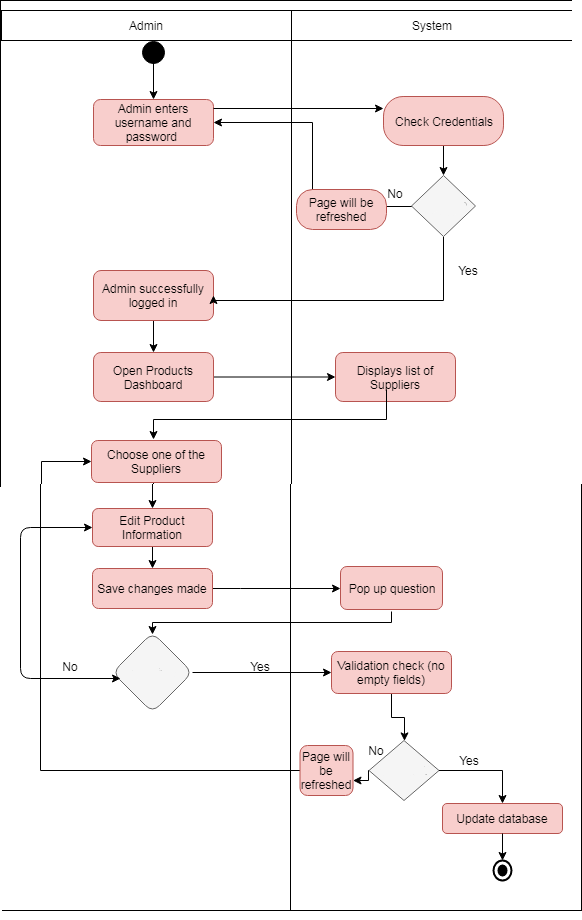

The diagram above was exported from draw.io. Its source (the exported page's mxGraphModel, read from the mxfile embedded in the PNG):
<mxGraphModel dx="840" dy="1533" grid="1" gridSize="10" guides="1" tooltips="1" connect="1" arrows="1" fold="1" page="1" pageScale="1" pageWidth="850" pageHeight="1100" math="0" shadow="0">
  <root>
    <mxCell id="0" />
    <mxCell id="1" parent="0" />
    <mxCell id="u1t0pqgW_Okq3vDd_ESV-3" value="" style="html=1;dashed=0;whitespace=wrap;gradientColor=#ffffff;" vertex="1" parent="1">
      <mxGeometry x="219" y="-50" width="582" height="990" as="geometry" />
    </mxCell>
    <mxCell id="ShD6kJjR1pyC2rvackcW-114" value="Admin enters username and password&amp;nbsp;" style="rounded=1;whiteSpace=wrap;html=1;fillColor=#f8cecc;strokeColor=#b85450;" parent="1" vertex="1">
      <mxGeometry x="312" y="49" width="120" height="46" as="geometry" />
    </mxCell>
    <mxCell id="u1t0pqgW_Okq3vDd_ESV-53" value="" style="edgeStyle=orthogonalEdgeStyle;rounded=0;orthogonalLoop=1;jettySize=auto;html=1;strokeColor=#000000;" edge="1" parent="1" source="ShD6kJjR1pyC2rvackcW-115" target="u1t0pqgW_Okq3vDd_ESV-52">
      <mxGeometry relative="1" as="geometry" />
    </mxCell>
    <mxCell id="ShD6kJjR1pyC2rvackcW-115" value="Admin successfully logged in" style="rounded=1;whiteSpace=wrap;html=1;fillColor=#f8cecc;strokeColor=#b85450;" parent="1" vertex="1">
      <mxGeometry x="312" y="220" width="120" height="50" as="geometry" />
    </mxCell>
    <mxCell id="u1t0pqgW_Okq3vDd_ESV-58" value="" style="edgeStyle=orthogonalEdgeStyle;rounded=0;orthogonalLoop=1;jettySize=auto;html=1;strokeColor=#000000;" edge="1" parent="1" source="u1t0pqgW_Okq3vDd_ESV-52" target="u1t0pqgW_Okq3vDd_ESV-57">
      <mxGeometry relative="1" as="geometry" />
    </mxCell>
    <mxCell id="u1t0pqgW_Okq3vDd_ESV-52" value="Open Products Dashboard" style="rounded=1;whiteSpace=wrap;html=1;fillColor=#f8cecc;strokeColor=#b85450;" vertex="1" parent="1">
      <mxGeometry x="312" y="302" width="120" height="49" as="geometry" />
    </mxCell>
    <mxCell id="u1t0pqgW_Okq3vDd_ESV-57" value="Displays list of Suppliers" style="rounded=1;whiteSpace=wrap;html=1;fillColor=#f8cecc;strokeColor=#b85450;" vertex="1" parent="1">
      <mxGeometry x="554" y="302" width="120" height="49" as="geometry" />
    </mxCell>
    <mxCell id="u1t0pqgW_Okq3vDd_ESV-194" value="" style="edgeStyle=orthogonalEdgeStyle;rounded=0;orthogonalLoop=1;jettySize=auto;html=1;strokeColor=#000000;" edge="1" parent="1" source="u1t0pqgW_Okq3vDd_ESV-55">
      <mxGeometry relative="1" as="geometry">
        <mxPoint x="372" y="460" as="targetPoint" />
        <Array as="points">
          <mxPoint x="372" y="440" />
          <mxPoint x="372" y="440" />
        </Array>
      </mxGeometry>
    </mxCell>
    <mxCell id="u1t0pqgW_Okq3vDd_ESV-55" value="Choose one of the Suppliers" style="rounded=1;whiteSpace=wrap;html=1;fillColor=#f8cecc;strokeColor=#b85450;" vertex="1" parent="1">
      <mxGeometry x="310" y="390" width="130" height="42" as="geometry" />
    </mxCell>
    <mxCell id="u1t0pqgW_Okq3vDd_ESV-199" value="" style="edgeStyle=orthogonalEdgeStyle;rounded=0;orthogonalLoop=1;jettySize=auto;html=1;strokeColor=#000000;entryX=0.5;entryY=0;entryDx=0;entryDy=0;" edge="1" parent="1">
      <mxGeometry relative="1" as="geometry">
        <mxPoint x="611" y="641" as="sourcePoint" />
        <mxPoint x="372" y="664" as="targetPoint" />
        <Array as="points">
          <mxPoint x="611" y="652" />
          <mxPoint x="372" y="652" />
        </Array>
      </mxGeometry>
    </mxCell>
    <mxCell id="u1t0pqgW_Okq3vDd_ESV-84" value="Pop up question" style="rounded=1;whiteSpace=wrap;html=1;fillColor=#f8cecc;strokeColor=#b85450;" vertex="1" parent="1">
      <mxGeometry x="560" y="596" width="102" height="43" as="geometry" />
    </mxCell>
    <mxCell id="u1t0pqgW_Okq3vDd_ESV-5" value="System" style="html=1;dashed=0;whitespace=wrap;gradientColor=#ffffff;" vertex="1" parent="1">
      <mxGeometry x="510" y="-40" width="282" height="30" as="geometry" />
    </mxCell>
    <mxCell id="u1t0pqgW_Okq3vDd_ESV-6" value="Admin" style="html=1;dashed=0;whitespace=wrap;gradientColor=#ffffff;" vertex="1" parent="1">
      <mxGeometry x="220" y="-40" width="290" height="30" as="geometry" />
    </mxCell>
    <mxCell id="u1t0pqgW_Okq3vDd_ESV-14" value="" style="edgeStyle=orthogonalEdgeStyle;rounded=0;orthogonalLoop=1;jettySize=auto;html=1;" edge="1" parent="1" target="ShD6kJjR1pyC2rvackcW-114">
      <mxGeometry relative="1" as="geometry">
        <mxPoint x="372" y="10" as="sourcePoint" />
      </mxGeometry>
    </mxCell>
    <mxCell id="u1t0pqgW_Okq3vDd_ESV-12" value="" style="ellipse;html=1;shape=startState;fillColor=#000000;strokeColor=#000000;" vertex="1" parent="1">
      <mxGeometry x="357" y="-13" width="30" height="30" as="geometry" />
    </mxCell>
    <mxCell id="u1t0pqgW_Okq3vDd_ESV-18" style="edgeStyle=orthogonalEdgeStyle;rounded=0;orthogonalLoop=1;jettySize=auto;html=1;entryX=1;entryY=0.5;entryDx=0;entryDy=0;" edge="1" parent="1" source="u1t0pqgW_Okq3vDd_ESV-17" target="ShD6kJjR1pyC2rvackcW-114">
      <mxGeometry relative="1" as="geometry" />
    </mxCell>
    <mxCell id="u1t0pqgW_Okq3vDd_ESV-46" value="" style="edgeStyle=orthogonalEdgeStyle;rounded=0;orthogonalLoop=1;jettySize=auto;html=1;strokeColor=#000000;entryX=1;entryY=0.5;entryDx=0;entryDy=0;" edge="1" parent="1" source="u1t0pqgW_Okq3vDd_ESV-17" target="ShD6kJjR1pyC2rvackcW-115">
      <mxGeometry relative="1" as="geometry">
        <mxPoint x="440" y="260" as="targetPoint" />
        <Array as="points">
          <mxPoint x="662" y="250" />
        </Array>
      </mxGeometry>
    </mxCell>
    <mxCell id="u1t0pqgW_Okq3vDd_ESV-17" value="Correct?" style="rhombus;whiteSpace=wrap;html=1;strokeColor=#666666;fillColor=#f5f5f5;fontColor=#333333;" vertex="1" parent="1">
      <mxGeometry x="630" y="125" width="64" height="61" as="geometry" />
    </mxCell>
    <mxCell id="u1t0pqgW_Okq3vDd_ESV-19" value="Error" style="text;html=1;strokeColor=none;fillColor=none;align=center;verticalAlign=middle;whiteSpace=wrap;rounded=0;" vertex="1" parent="1">
      <mxGeometry x="540" y="139" width="40" height="20" as="geometry" />
    </mxCell>
    <mxCell id="u1t0pqgW_Okq3vDd_ESV-38" value="" style="edgeStyle=orthogonalEdgeStyle;rounded=0;orthogonalLoop=1;jettySize=auto;html=1;strokeColor=#000000;" edge="1" parent="1" source="u1t0pqgW_Okq3vDd_ESV-26" target="u1t0pqgW_Okq3vDd_ESV-17">
      <mxGeometry relative="1" as="geometry" />
    </mxCell>
    <mxCell id="u1t0pqgW_Okq3vDd_ESV-26" value="Check Credentials" style="rounded=1;whiteSpace=wrap;html=1;arcSize=40;fillColor=#f8cecc;strokeColor=#b85450;" vertex="1" parent="1">
      <mxGeometry x="602" y="46" width="120" height="49" as="geometry" />
    </mxCell>
    <mxCell id="u1t0pqgW_Okq3vDd_ESV-34" value="Page will be refreshed" style="rounded=1;whiteSpace=wrap;html=1;arcSize=40;fillColor=#f8cecc;strokeColor=#b85450;" vertex="1" parent="1">
      <mxGeometry x="515" y="139" width="90" height="40" as="geometry" />
    </mxCell>
    <mxCell id="u1t0pqgW_Okq3vDd_ESV-39" value="No" style="text;html=1;strokeColor=none;fillColor=none;align=center;verticalAlign=middle;whiteSpace=wrap;rounded=0;" vertex="1" parent="1">
      <mxGeometry x="594" y="133" width="40" height="20" as="geometry" />
    </mxCell>
    <mxCell id="u1t0pqgW_Okq3vDd_ESV-44" value="" style="endArrow=classic;html=1;strokeColor=#000000;entryX=0;entryY=0.25;entryDx=0;entryDy=0;" edge="1" parent="1" target="u1t0pqgW_Okq3vDd_ESV-26">
      <mxGeometry width="50" height="50" relative="1" as="geometry">
        <mxPoint x="432" y="58" as="sourcePoint" />
        <mxPoint x="270" y="470" as="targetPoint" />
      </mxGeometry>
    </mxCell>
    <mxCell id="u1t0pqgW_Okq3vDd_ESV-49" value="Yes" style="text;html=1;strokeColor=none;fillColor=none;align=center;verticalAlign=middle;whiteSpace=wrap;rounded=0;" vertex="1" parent="1">
      <mxGeometry x="667" y="210" width="40" height="20" as="geometry" />
    </mxCell>
    <mxCell id="u1t0pqgW_Okq3vDd_ESV-63" value="" style="edgeStyle=orthogonalEdgeStyle;rounded=0;orthogonalLoop=1;jettySize=auto;html=1;strokeColor=#000000;" edge="1" parent="1">
      <mxGeometry relative="1" as="geometry">
        <mxPoint x="605" y="339" as="sourcePoint" />
        <mxPoint x="372" y="389" as="targetPoint" />
        <Array as="points">
          <mxPoint x="605" y="369" />
          <mxPoint x="372" y="369" />
        </Array>
      </mxGeometry>
    </mxCell>
    <mxCell id="u1t0pqgW_Okq3vDd_ESV-177" value="" style="edgeStyle=orthogonalEdgeStyle;rounded=0;orthogonalLoop=1;jettySize=auto;html=1;strokeColor=#000000;entryX=0.5;entryY=0;entryDx=0;entryDy=0;" edge="1" parent="1" source="u1t0pqgW_Okq3vDd_ESV-148" target="u1t0pqgW_Okq3vDd_ESV-178">
      <mxGeometry relative="1" as="geometry">
        <mxPoint x="372" y="560" as="targetPoint" />
      </mxGeometry>
    </mxCell>
    <mxCell id="u1t0pqgW_Okq3vDd_ESV-148" value="" style="rhombus;whiteSpace=wrap;html=1;rounded=1;strokeColor=#666666;fillColor=#f5f5f5;fontColor=#333333;" vertex="1" parent="1">
      <mxGeometry x="336" y="451" width="72" height="60" as="geometry" />
    </mxCell>
    <mxCell id="u1t0pqgW_Okq3vDd_ESV-158" value="Edit" style="text;html=1;strokeColor=none;fillColor=none;align=center;verticalAlign=middle;whiteSpace=wrap;rounded=0;" vertex="1" parent="1">
      <mxGeometry x="326.5" y="511" width="40" height="20" as="geometry" />
    </mxCell>
    <mxCell id="u1t0pqgW_Okq3vDd_ESV-175" value="" style="endArrow=none;html=1;strokeColor=#000000;entryX=0.5;entryY=1;entryDx=0;entryDy=0;exitX=0;exitY=0.75;exitDx=0;exitDy=0;" edge="1" parent="1" source="u1t0pqgW_Okq3vDd_ESV-5" target="u1t0pqgW_Okq3vDd_ESV-3">
      <mxGeometry width="50" height="50" relative="1" as="geometry">
        <mxPoint x="220" y="1020" as="sourcePoint" />
        <mxPoint x="270" y="970" as="targetPoint" />
      </mxGeometry>
    </mxCell>
    <mxCell id="u1t0pqgW_Okq3vDd_ESV-190" value="" style="edgeStyle=orthogonalEdgeStyle;rounded=0;orthogonalLoop=1;jettySize=auto;html=1;strokeColor=#000000;entryX=0.5;entryY=0;entryDx=0;entryDy=0;" edge="1" parent="1" source="u1t0pqgW_Okq3vDd_ESV-178" target="u1t0pqgW_Okq3vDd_ESV-185">
      <mxGeometry relative="1" as="geometry">
        <mxPoint x="372" y="680" as="targetPoint" />
      </mxGeometry>
    </mxCell>
    <mxCell id="u1t0pqgW_Okq3vDd_ESV-178" value="Edit Product Information" style="rounded=1;whiteSpace=wrap;html=1;strokeColor=#b85450;fillColor=#f8cecc;" vertex="1" parent="1">
      <mxGeometry x="312" y="538" width="120" height="38" as="geometry" />
    </mxCell>
    <mxCell id="u1t0pqgW_Okq3vDd_ESV-193" value="" style="edgeStyle=orthogonalEdgeStyle;rounded=0;orthogonalLoop=1;jettySize=auto;html=1;strokeColor=#000000;" edge="1" parent="1" source="u1t0pqgW_Okq3vDd_ESV-181" target="u1t0pqgW_Okq3vDd_ESV-184">
      <mxGeometry relative="1" as="geometry">
        <mxPoint x="492" y="728" as="targetPoint" />
      </mxGeometry>
    </mxCell>
    <mxCell id="u1t0pqgW_Okq3vDd_ESV-181" value="Confirm" style="rhombus;whiteSpace=wrap;html=1;rounded=1;strokeColor=#666666;fillColor=#f5f5f5;fontColor=#333333;" vertex="1" parent="1">
      <mxGeometry x="332" y="662" width="80" height="80" as="geometry" />
    </mxCell>
    <mxCell id="u1t0pqgW_Okq3vDd_ESV-214" value="" style="edgeStyle=orthogonalEdgeStyle;rounded=0;orthogonalLoop=1;jettySize=auto;html=1;strokeColor=#000000;" edge="1" parent="1" source="u1t0pqgW_Okq3vDd_ESV-184" target="u1t0pqgW_Okq3vDd_ESV-207">
      <mxGeometry relative="1" as="geometry" />
    </mxCell>
    <mxCell id="u1t0pqgW_Okq3vDd_ESV-184" value="Validation check (no empty fields)" style="rounded=1;whiteSpace=wrap;html=1;strokeColor=#b85450;fillColor=#f8cecc;" vertex="1" parent="1">
      <mxGeometry x="551" y="681" width="120" height="42" as="geometry" />
    </mxCell>
    <mxCell id="u1t0pqgW_Okq3vDd_ESV-197" value="" style="edgeStyle=orthogonalEdgeStyle;rounded=0;orthogonalLoop=1;jettySize=auto;html=1;strokeColor=#000000;" edge="1" parent="1" source="u1t0pqgW_Okq3vDd_ESV-185" target="u1t0pqgW_Okq3vDd_ESV-84">
      <mxGeometry relative="1" as="geometry">
        <mxPoint x="512" y="618" as="targetPoint" />
        <Array as="points">
          <mxPoint x="460" y="618" />
          <mxPoint x="460" y="618" />
        </Array>
      </mxGeometry>
    </mxCell>
    <mxCell id="u1t0pqgW_Okq3vDd_ESV-185" value="Save changes made" style="rounded=1;whiteSpace=wrap;html=1;strokeColor=#b85450;fillColor=#f8cecc;" vertex="1" parent="1">
      <mxGeometry x="312" y="598" width="120" height="40" as="geometry" />
    </mxCell>
    <mxCell id="u1t0pqgW_Okq3vDd_ESV-195" value="Yes" style="text;html=1;strokeColor=none;fillColor=none;align=center;verticalAlign=middle;whiteSpace=wrap;rounded=0;" vertex="1" parent="1">
      <mxGeometry x="460" y="686" width="40" height="20" as="geometry" />
    </mxCell>
    <mxCell id="u1t0pqgW_Okq3vDd_ESV-203" value="" style="endArrow=classic;startArrow=classic;html=1;strokeColor=#000000;entryX=0;entryY=0.5;entryDx=0;entryDy=0;exitX=0.1;exitY=0.575;exitDx=0;exitDy=0;exitPerimeter=0;" edge="1" parent="1" source="u1t0pqgW_Okq3vDd_ESV-181" target="u1t0pqgW_Okq3vDd_ESV-178">
      <mxGeometry width="50" height="50" relative="1" as="geometry">
        <mxPoint x="220" y="1010" as="sourcePoint" />
        <mxPoint x="270" y="960" as="targetPoint" />
        <Array as="points">
          <mxPoint x="240" y="708" />
          <mxPoint x="240" y="557" />
        </Array>
      </mxGeometry>
    </mxCell>
    <mxCell id="u1t0pqgW_Okq3vDd_ESV-204" value="No" style="text;html=1;strokeColor=none;fillColor=none;align=center;verticalAlign=middle;whiteSpace=wrap;rounded=0;" vertex="1" parent="1">
      <mxGeometry x="270" y="686" width="40" height="20" as="geometry" />
    </mxCell>
    <mxCell id="u1t0pqgW_Okq3vDd_ESV-206" value="" style="edgeStyle=orthogonalEdgeStyle;rounded=0;orthogonalLoop=1;jettySize=auto;html=1;strokeColor=#000000;entryX=0.5;entryY=0;entryDx=0;entryDy=0;" edge="1" source="u1t0pqgW_Okq3vDd_ESV-207" target="u1t0pqgW_Okq3vDd_ESV-212" parent="1">
      <mxGeometry relative="1" as="geometry">
        <mxPoint x="738.5" y="800" as="targetPoint" />
      </mxGeometry>
    </mxCell>
    <mxCell id="u1t0pqgW_Okq3vDd_ESV-207" value="Confirm?" style="rhombus;whiteSpace=wrap;html=1;strokeColor=#666666;fillColor=#f5f5f5;fontColor=#333333;" vertex="1" parent="1">
      <mxGeometry x="588.5" y="770" width="70" height="60" as="geometry" />
    </mxCell>
    <mxCell id="u1t0pqgW_Okq3vDd_ESV-217" value="" style="edgeStyle=orthogonalEdgeStyle;rounded=0;orthogonalLoop=1;jettySize=auto;html=1;strokeColor=#000000;entryX=0;entryY=0.5;entryDx=0;entryDy=0;" edge="1" parent="1" source="u1t0pqgW_Okq3vDd_ESV-208" target="u1t0pqgW_Okq3vDd_ESV-55">
      <mxGeometry relative="1" as="geometry">
        <mxPoint x="439.5" y="800" as="targetPoint" />
        <Array as="points">
          <mxPoint x="260" y="800" />
          <mxPoint x="260" y="411" />
        </Array>
      </mxGeometry>
    </mxCell>
    <mxCell id="u1t0pqgW_Okq3vDd_ESV-208" value="Page will be refreshed" style="rounded=1;whiteSpace=wrap;html=1;strokeColor=#b85450;fillColor=#f8cecc;" vertex="1" parent="1">
      <mxGeometry x="519.5" y="775" width="53" height="50" as="geometry" />
    </mxCell>
    <mxCell id="u1t0pqgW_Okq3vDd_ESV-209" value="" style="edgeStyle=orthogonalEdgeStyle;rounded=0;orthogonalLoop=1;jettySize=auto;html=1;strokeColor=#000000;" edge="1" source="u1t0pqgW_Okq3vDd_ESV-207" target="u1t0pqgW_Okq3vDd_ESV-208" parent="1">
      <mxGeometry relative="1" as="geometry">
        <mxPoint x="601.5" y="1100" as="sourcePoint" />
        <mxPoint x="521.5" y="1100" as="targetPoint" />
        <Array as="points">
          <mxPoint x="587.5" y="800" />
          <mxPoint x="587.5" y="810" />
        </Array>
      </mxGeometry>
    </mxCell>
    <mxCell id="u1t0pqgW_Okq3vDd_ESV-210" value="No" style="text;html=1;strokeColor=none;fillColor=none;align=center;verticalAlign=middle;whiteSpace=wrap;rounded=0;" vertex="1" parent="1">
      <mxGeometry x="573.5" y="770" width="44" height="20" as="geometry" />
    </mxCell>
    <mxCell id="u1t0pqgW_Okq3vDd_ESV-211" value="Yes" style="text;html=1;strokeColor=none;fillColor=none;align=center;verticalAlign=middle;whiteSpace=wrap;rounded=0;" vertex="1" parent="1">
      <mxGeometry x="668.5" y="780" width="40" height="20" as="geometry" />
    </mxCell>
    <mxCell id="u1t0pqgW_Okq3vDd_ESV-212" value="Update database" style="rounded=1;whiteSpace=wrap;html=1;strokeColor=#b85450;fillColor=#f8cecc;" vertex="1" parent="1">
      <mxGeometry x="662" y="833" width="120" height="30" as="geometry" />
    </mxCell>
    <mxCell id="u1t0pqgW_Okq3vDd_ESV-218" value="" style="html=1;shape=mxgraph.sysml.actFinal;strokeWidth=2;verticalLabelPosition=bottom;verticalAlignment=top;rounded=1;gradientColor=#ffffff;" vertex="1" parent="1">
      <mxGeometry x="713" y="890" width="18" height="20" as="geometry" />
    </mxCell>
    <mxCell id="u1t0pqgW_Okq3vDd_ESV-219" value="" style="endArrow=classic;html=1;strokeColor=#000000;entryX=0.5;entryY=0;entryDx=0;entryDy=0;entryPerimeter=0;" edge="1" parent="1" source="u1t0pqgW_Okq3vDd_ESV-212" target="u1t0pqgW_Okq3vDd_ESV-218">
      <mxGeometry width="50" height="50" relative="1" as="geometry">
        <mxPoint x="220" y="1010" as="sourcePoint" />
        <mxPoint x="270" y="960" as="targetPoint" />
      </mxGeometry>
    </mxCell>
  </root>
</mxGraphModel>